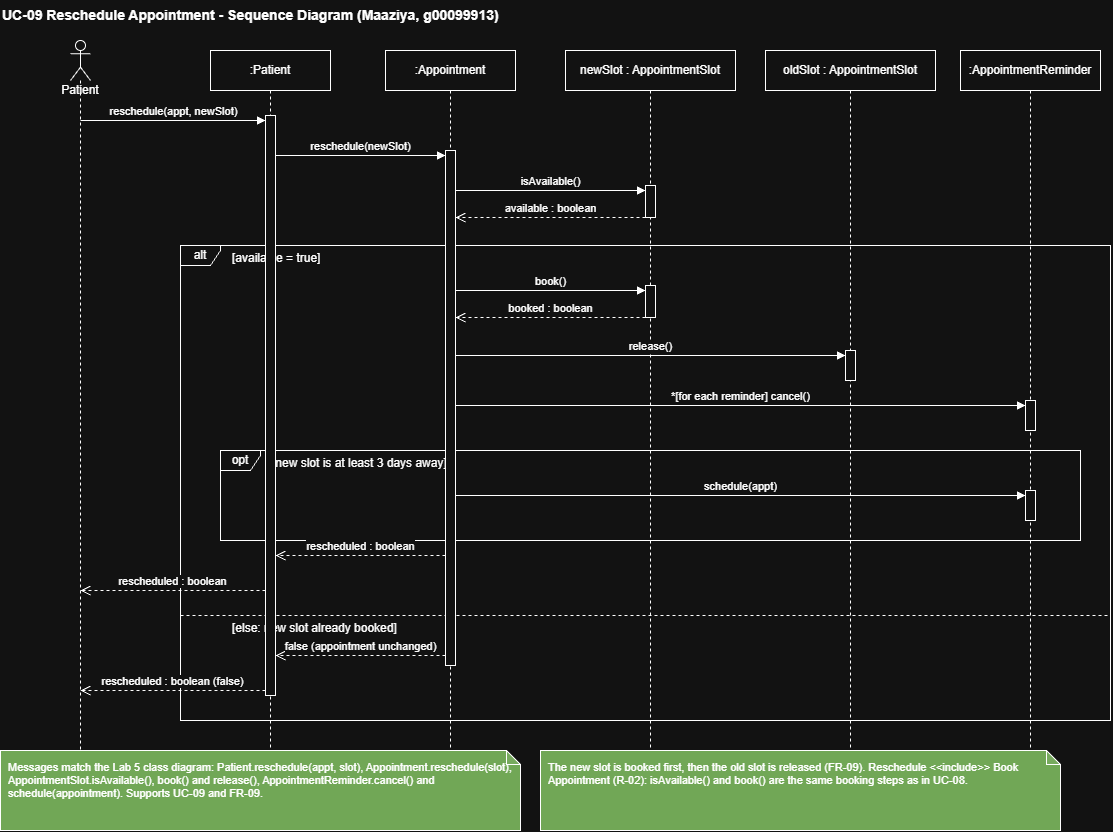

The diagram above was exported from draw.io. Its source (the exported page's mxGraphModel, read from the mxfile embedded in the PNG):
<mxGraphModel dx="1493" dy="814" grid="1" gridSize="10" guides="1" tooltips="1" connect="1" arrows="1" fold="1" page="1" pageScale="1" pageWidth="850" pageHeight="1100" math="0" shadow="0">
  <root>
    <mxCell id="0" />
    <mxCell id="1" parent="0" />
    <mxCell id="92Y2cdDix5zcZYE2NPML-1" parent="1" style="text;html=1;align=left;verticalAlign=middle;whiteSpace=wrap;fontSize=14;fontStyle=1;" value="UC-09 Reschedule Appointment - Sequence Diagram (Maaziya, g00099913)" vertex="1">
      <mxGeometry height="30" width="760" x="20" y="10" as="geometry" />
    </mxCell>
    <mxCell id="92Y2cdDix5zcZYE2NPML-2" parent="1" style="shape=umlLifeline;participant=umlActor;perimeter=lifelinePerimeter;whiteSpace=wrap;html=1;container=1;collapsible=0;recursiveResize=0;verticalAlign=top;spacingTop=36;outlineConnect=0;" value="Patient" vertex="1">
      <mxGeometry height="710" width="20" x="90" y="50" as="geometry" />
    </mxCell>
    <mxCell id="92Y2cdDix5zcZYE2NPML-3" parent="1" style="shape=umlLifeline;perimeter=lifelinePerimeter;whiteSpace=wrap;html=1;container=1;collapsible=0;recursiveResize=0;outlineConnect=0;" value=":Patient" vertex="1">
      <mxGeometry height="700" width="120" x="230" y="60" as="geometry" />
    </mxCell>
    <mxCell id="92Y2cdDix5zcZYE2NPML-4" parent="1" style="shape=umlLifeline;perimeter=lifelinePerimeter;whiteSpace=wrap;html=1;container=1;collapsible=0;recursiveResize=0;outlineConnect=0;" value=":Appointment" vertex="1">
      <mxGeometry height="700" width="130" x="405" y="60" as="geometry" />
    </mxCell>
    <mxCell id="92Y2cdDix5zcZYE2NPML-5" parent="1" style="shape=umlLifeline;perimeter=lifelinePerimeter;whiteSpace=wrap;html=1;container=1;collapsible=0;recursiveResize=0;outlineConnect=0;" value="newSlot : AppointmentSlot" vertex="1">
      <mxGeometry height="700" width="170" x="585" y="60" as="geometry" />
    </mxCell>
    <mxCell id="92Y2cdDix5zcZYE2NPML-6" parent="1" style="shape=umlLifeline;perimeter=lifelinePerimeter;whiteSpace=wrap;html=1;container=1;collapsible=0;recursiveResize=0;outlineConnect=0;" value="oldSlot : AppointmentSlot" vertex="1">
      <mxGeometry height="700" width="170" x="785" y="60" as="geometry" />
    </mxCell>
    <mxCell id="92Y2cdDix5zcZYE2NPML-7" parent="1" style="shape=umlLifeline;perimeter=lifelinePerimeter;whiteSpace=wrap;html=1;container=1;collapsible=0;recursiveResize=0;outlineConnect=0;" value=":AppointmentReminder" vertex="1">
      <mxGeometry height="700" width="140" x="980" y="60" as="geometry" />
    </mxCell>
    <mxCell id="92Y2cdDix5zcZYE2NPML-8" parent="1" style="shape=umlFrame;whiteSpace=wrap;html=1;pointerEvents=0;recursiveResize=0;container=0;collapsible=0;width=40;height=20;fillColor=none;" value="alt" vertex="1">
      <mxGeometry height="475" width="930" x="200" y="255" as="geometry" />
    </mxCell>
    <mxCell id="92Y2cdDix5zcZYE2NPML-9" parent="1" style="shape=umlFrame;whiteSpace=wrap;html=1;pointerEvents=0;recursiveResize=0;container=0;collapsible=0;width=40;height=20;fillColor=none;" value="opt" vertex="1">
      <mxGeometry height="90" width="860" x="240" y="460" as="geometry" />
    </mxCell>
    <mxCell id="92Y2cdDix5zcZYE2NPML-10" edge="1" parent="1" style="endArrow=none;dashed=1;html=1;rounded=0;" value="">
      <mxGeometry relative="1" as="geometry">
        <mxPoint x="200" y="625" as="sourcePoint" />
        <mxPoint x="1130" y="625" as="targetPoint" />
      </mxGeometry>
    </mxCell>
    <mxCell id="92Y2cdDix5zcZYE2NPML-11" parent="1" style="text;html=1;align=left;verticalAlign=middle;whiteSpace=wrap;" value="[available = true]" vertex="1">
      <mxGeometry height="20" width="220" x="250" y="258" as="geometry" />
    </mxCell>
    <mxCell id="92Y2cdDix5zcZYE2NPML-12" parent="1" style="text;html=1;align=left;verticalAlign=middle;whiteSpace=wrap;" value="[else: new slot already booked]" vertex="1">
      <mxGeometry height="20" width="280" x="250" y="628" as="geometry" />
    </mxCell>
    <mxCell id="92Y2cdDix5zcZYE2NPML-13" parent="1" style="text;html=1;align=left;verticalAlign=middle;whiteSpace=wrap;" value="[new slot is at least 3 days away]" vertex="1">
      <mxGeometry height="20" width="300" x="290" y="463" as="geometry" />
    </mxCell>
    <mxCell id="92Y2cdDix5zcZYE2NPML-14" parent="1" style="html=1;points=[];perimeter=orthogonalPerimeter;outlineConnect=0;targetShapes=umlLifeline;portConstraint=eastwest;" value="" vertex="1">
      <mxGeometry height="580" width="10" x="285" y="125" as="geometry" />
    </mxCell>
    <mxCell id="92Y2cdDix5zcZYE2NPML-15" parent="1" style="html=1;points=[];perimeter=orthogonalPerimeter;outlineConnect=0;targetShapes=umlLifeline;portConstraint=eastwest;" value="" vertex="1">
      <mxGeometry height="515" width="10" x="465" y="160" as="geometry" />
    </mxCell>
    <mxCell id="92Y2cdDix5zcZYE2NPML-16" parent="1" style="html=1;points=[];perimeter=orthogonalPerimeter;outlineConnect=0;targetShapes=umlLifeline;portConstraint=eastwest;" value="" vertex="1">
      <mxGeometry height="32" width="10" x="665" y="195" as="geometry" />
    </mxCell>
    <mxCell id="92Y2cdDix5zcZYE2NPML-17" parent="1" style="html=1;points=[];perimeter=orthogonalPerimeter;outlineConnect=0;targetShapes=umlLifeline;portConstraint=eastwest;" value="" vertex="1">
      <mxGeometry height="32" width="10" x="665" y="295" as="geometry" />
    </mxCell>
    <mxCell id="92Y2cdDix5zcZYE2NPML-18" parent="1" style="html=1;points=[];perimeter=orthogonalPerimeter;outlineConnect=0;targetShapes=umlLifeline;portConstraint=eastwest;" value="" vertex="1">
      <mxGeometry height="30" width="10" x="865" y="360" as="geometry" />
    </mxCell>
    <mxCell id="92Y2cdDix5zcZYE2NPML-19" parent="1" style="html=1;points=[];perimeter=orthogonalPerimeter;outlineConnect=0;targetShapes=umlLifeline;portConstraint=eastwest;" value="" vertex="1">
      <mxGeometry height="30" width="10" x="1045" y="410" as="geometry" />
    </mxCell>
    <mxCell id="92Y2cdDix5zcZYE2NPML-20" parent="1" style="html=1;points=[];perimeter=orthogonalPerimeter;outlineConnect=0;targetShapes=umlLifeline;portConstraint=eastwest;" value="" vertex="1">
      <mxGeometry height="30" width="10" x="1045" y="500" as="geometry" />
    </mxCell>
    <mxCell id="92Y2cdDix5zcZYE2NPML-21" edge="1" parent="1" style="html=1;verticalAlign=bottom;endArrow=block;curved=0;rounded=0;" value="reschedule(appt, newSlot)">
      <mxGeometry relative="1" as="geometry">
        <mxPoint x="100" y="130" as="sourcePoint" />
        <mxPoint x="285" y="130" as="targetPoint" />
      </mxGeometry>
    </mxCell>
    <mxCell id="92Y2cdDix5zcZYE2NPML-22" edge="1" parent="1" style="html=1;verticalAlign=bottom;endArrow=block;curved=0;rounded=0;" value="reschedule(newSlot)">
      <mxGeometry relative="1" as="geometry">
        <mxPoint x="295" y="165" as="sourcePoint" />
        <mxPoint x="465" y="165" as="targetPoint" />
      </mxGeometry>
    </mxCell>
    <mxCell id="92Y2cdDix5zcZYE2NPML-23" edge="1" parent="1" style="html=1;verticalAlign=bottom;endArrow=block;curved=0;rounded=0;" value="isAvailable()">
      <mxGeometry relative="1" as="geometry">
        <mxPoint x="475" y="200" as="sourcePoint" />
        <mxPoint x="665" y="200" as="targetPoint" />
      </mxGeometry>
    </mxCell>
    <mxCell id="92Y2cdDix5zcZYE2NPML-24" edge="1" parent="1" style="html=1;verticalAlign=bottom;endArrow=open;dashed=1;endSize=8;curved=0;rounded=0;" value="available : boolean">
      <mxGeometry relative="1" as="geometry">
        <mxPoint x="665" y="227" as="sourcePoint" />
        <mxPoint x="475" y="227" as="targetPoint" />
      </mxGeometry>
    </mxCell>
    <mxCell id="92Y2cdDix5zcZYE2NPML-25" edge="1" parent="1" style="html=1;verticalAlign=bottom;endArrow=block;curved=0;rounded=0;" value="book()">
      <mxGeometry relative="1" as="geometry">
        <mxPoint x="475" y="300" as="sourcePoint" />
        <mxPoint x="665" y="300" as="targetPoint" />
      </mxGeometry>
    </mxCell>
    <mxCell id="92Y2cdDix5zcZYE2NPML-26" edge="1" parent="1" style="html=1;verticalAlign=bottom;endArrow=open;dashed=1;endSize=8;curved=0;rounded=0;" value="booked : boolean">
      <mxGeometry relative="1" as="geometry">
        <mxPoint x="665" y="327" as="sourcePoint" />
        <mxPoint x="475" y="327" as="targetPoint" />
      </mxGeometry>
    </mxCell>
    <mxCell id="92Y2cdDix5zcZYE2NPML-27" edge="1" parent="1" style="html=1;verticalAlign=bottom;endArrow=block;curved=0;rounded=0;" value="release()">
      <mxGeometry relative="1" as="geometry">
        <mxPoint x="475" y="365" as="sourcePoint" />
        <mxPoint x="865" y="365" as="targetPoint" />
      </mxGeometry>
    </mxCell>
    <mxCell id="92Y2cdDix5zcZYE2NPML-28" edge="1" parent="1" style="html=1;verticalAlign=bottom;endArrow=block;curved=0;rounded=0;" value="*[for each reminder] cancel()">
      <mxGeometry relative="1" as="geometry">
        <mxPoint x="475" y="415" as="sourcePoint" />
        <mxPoint x="1045" y="415" as="targetPoint" />
      </mxGeometry>
    </mxCell>
    <mxCell id="92Y2cdDix5zcZYE2NPML-29" edge="1" parent="1" style="html=1;verticalAlign=bottom;endArrow=block;curved=0;rounded=0;" value="schedule(appt)">
      <mxGeometry relative="1" as="geometry">
        <mxPoint x="475" y="505" as="sourcePoint" />
        <mxPoint x="1045" y="505" as="targetPoint" />
      </mxGeometry>
    </mxCell>
    <mxCell id="92Y2cdDix5zcZYE2NPML-30" edge="1" parent="1" style="html=1;verticalAlign=bottom;endArrow=open;dashed=1;endSize=8;curved=0;rounded=0;" value="rescheduled : boolean">
      <mxGeometry relative="1" as="geometry">
        <mxPoint x="465" y="565" as="sourcePoint" />
        <mxPoint x="295" y="565" as="targetPoint" />
      </mxGeometry>
    </mxCell>
    <mxCell id="92Y2cdDix5zcZYE2NPML-31" edge="1" parent="1" style="html=1;verticalAlign=bottom;endArrow=open;dashed=1;endSize=8;curved=0;rounded=0;" value="rescheduled : boolean">
      <mxGeometry relative="1" as="geometry">
        <mxPoint x="285" y="600" as="sourcePoint" />
        <mxPoint x="100" y="600" as="targetPoint" />
      </mxGeometry>
    </mxCell>
    <mxCell id="92Y2cdDix5zcZYE2NPML-32" edge="1" parent="1" style="html=1;verticalAlign=bottom;endArrow=open;dashed=1;endSize=8;curved=0;rounded=0;" value="false (appointment unchanged)">
      <mxGeometry relative="1" as="geometry">
        <mxPoint x="465" y="665" as="sourcePoint" />
        <mxPoint x="295" y="665" as="targetPoint" />
      </mxGeometry>
    </mxCell>
    <mxCell id="92Y2cdDix5zcZYE2NPML-33" edge="1" parent="1" style="html=1;verticalAlign=bottom;endArrow=open;dashed=1;endSize=8;curved=0;rounded=0;" value="rescheduled : boolean (false)">
      <mxGeometry relative="1" as="geometry">
        <mxPoint x="285" y="700" as="sourcePoint" />
        <mxPoint x="100" y="700" as="targetPoint" />
      </mxGeometry>
    </mxCell>
    <mxCell id="92Y2cdDix5zcZYE2NPML-34" parent="1" style="shape=note;whiteSpace=wrap;html=0;backgroundOutline=1;darkOpacity=0.05;size=14;align=left;verticalAlign=top;spacingLeft=6;spacingTop=4;fontSize=11;fillColor=#3b7a1c;" value="Messages match the Lab 5 class diagram: Patient.reschedule(appt, slot), Appointment.reschedule(slot), AppointmentSlot.isAvailable(), book() and release(), AppointmentReminder.cancel() and schedule(appointment). Supports UC-09 and FR-09." vertex="1">
      <mxGeometry height="80" width="520" x="20" y="760" as="geometry" />
    </mxCell>
    <mxCell id="92Y2cdDix5zcZYE2NPML-35" parent="1" style="shape=note;whiteSpace=wrap;html=0;backgroundOutline=1;darkOpacity=0.05;size=14;align=left;verticalAlign=top;spacingLeft=6;spacingTop=4;fontSize=11;fillColor=#3b7a1c;" value="The new slot is booked first, then the old slot is released (FR-09). Reschedule &lt;&lt;include&gt;&gt; Book Appointment (R-02): isAvailable() and book() are the same booking steps as in UC-08." vertex="1">
      <mxGeometry height="80" width="520" x="560" y="760" as="geometry" />
    </mxCell>
  </root>
</mxGraphModel>